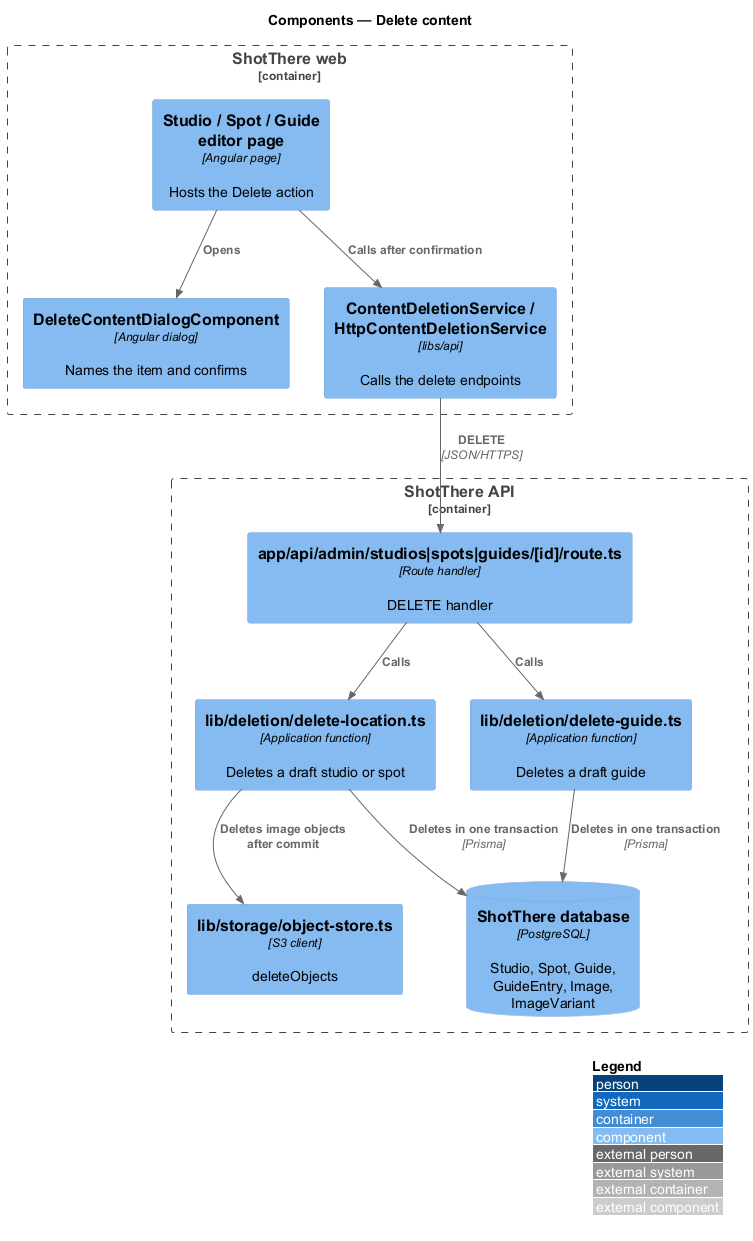

The diagram above was rendered by PlantUML. Its source (embedded in the PNG):
@startuml
!include <C4/C4_Component>
LAYOUT_WITH_LEGEND()
title Components — Delete content

Container_Boundary(web, "ShotThere web") {
  Component(editor, "Studio / Spot / Guide editor page", "Angular page", "Hosts the Delete action")
  Component(dialog, "DeleteContentDialogComponent", "Angular dialog", "Names the item and confirms")
  Component(svc, "ContentDeletionService / HttpContentDeletionService", "libs/api", "Calls the delete endpoints")
}
Container_Boundary(api, "ShotThere API") {
  Component(route, "app/api/admin/studios|spots|guides/[id]/route.ts", "Route handler", "DELETE handler")
  Component(delLoc, "lib/deletion/delete-location.ts", "Application function", "Deletes a draft studio or spot")
  Component(delGuide, "lib/deletion/delete-guide.ts", "Application function", "Deletes a draft guide")
  Component(store, "lib/storage/object-store.ts", "S3 client", "deleteObjects")
  ComponentDb(db, "ShotThere database", "PostgreSQL", "Studio, Spot, Guide, GuideEntry, Image, ImageVariant")
}
Rel(editor, dialog, "Opens")
Rel(editor, svc, "Calls after confirmation")
Rel(svc, route, "DELETE", "JSON/HTTPS")
Rel(route, delLoc, "Calls")
Rel(route, delGuide, "Calls")
Rel(delLoc, db, "Deletes in one transaction", "Prisma")
Rel(delGuide, db, "Deletes in one transaction", "Prisma")
Rel(delLoc, store, "Deletes image objects after commit")
@enduml